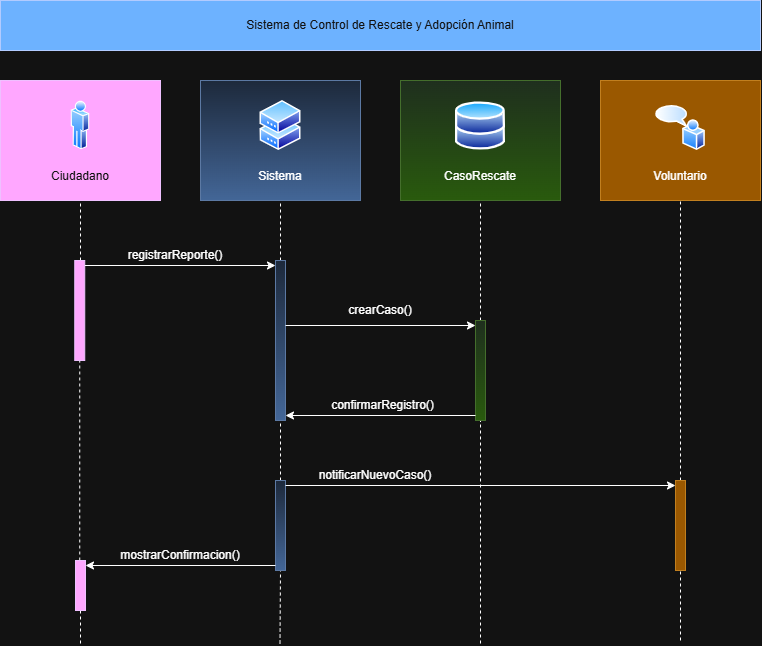

The diagram above was exported from draw.io. Its source (the exported page's mxGraphModel, read from the mxfile embedded in the PNG):
<mxGraphModel dx="1162" dy="685" grid="1" gridSize="10" guides="1" tooltips="1" connect="1" arrows="1" fold="1" page="1" pageScale="1" pageWidth="827" pageHeight="1169" math="0" shadow="0">
  <root>
    <mxCell id="0" />
    <mxCell id="1" parent="0" />
    <mxCell id="9k892fBOSWi05QLmP8VY-1" parent="1" style="html=1;whiteSpace=wrap;fillColor=#0050ef;fontColor=#ffffff;strokeColor=#001DBC;" value="Sistema de Control de Rescate y Adopción Animal" vertex="1">
      <mxGeometry height="50" width="760" x="40" y="40" as="geometry" />
    </mxCell>
    <mxCell id="9k892fBOSWi05QLmP8VY-2" parent="1" style="html=1;whiteSpace=wrap;fillColor=#6a00ff;fontColor=#ffffff;strokeColor=#3700CC;" value="&lt;div&gt;&lt;br&gt;&lt;/div&gt;&lt;div&gt;&lt;br&gt;&lt;/div&gt;&lt;div&gt;&lt;br&gt;&lt;/div&gt;&lt;div&gt;&lt;br&gt;&lt;/div&gt;&lt;div&gt;&lt;br&gt;&lt;/div&gt;Ciudadano " vertex="1">
      <mxGeometry height="120" width="160" x="40" y="120" as="geometry" />
    </mxCell>
    <mxCell id="9k892fBOSWi05QLmP8VY-3" parent="1" style="html=1;whiteSpace=wrap;fillColor=#dae8fc;gradientColor=#7ea6e0;strokeColor=#6c8ebf;" value="&lt;div&gt;&lt;br&gt;&lt;/div&gt;&lt;div&gt;&lt;br&gt;&lt;/div&gt;&lt;div&gt;&lt;br&gt;&lt;/div&gt;&lt;div&gt;&lt;br&gt;&lt;/div&gt;&lt;div&gt;&lt;br&gt;&lt;/div&gt;Sistema" vertex="1">
      <mxGeometry height="120" width="160" x="240" y="120" as="geometry" />
    </mxCell>
    <mxCell id="9k892fBOSWi05QLmP8VY-4" parent="1" style="html=1;whiteSpace=wrap;fillColor=#d5e8d4;gradientColor=#97d077;strokeColor=#82b366;" value="&lt;div&gt;&lt;br&gt;&lt;/div&gt;&lt;div&gt;&lt;br&gt;&lt;/div&gt;&lt;div&gt;&lt;br&gt;&lt;/div&gt;&lt;div&gt;&lt;br&gt;&lt;/div&gt;&lt;div&gt;&lt;br&gt;&lt;/div&gt;CasoRescate" vertex="1">
      <mxGeometry height="120" width="160" x="440" y="120" as="geometry" />
    </mxCell>
    <mxCell id="9k892fBOSWi05QLmP8VY-5" parent="1" style="html=1;whiteSpace=wrap;fillColor=#f0a30a;strokeColor=#BD7000;fontColor=#000000;" value="&lt;div&gt;&lt;br&gt;&lt;/div&gt;&lt;div&gt;&lt;br&gt;&lt;/div&gt;&lt;div&gt;&lt;br&gt;&lt;/div&gt;&lt;div&gt;&lt;br&gt;&lt;/div&gt;&lt;div&gt;&lt;br&gt;&lt;/div&gt;&lt;div&gt;&lt;span style=&quot;background-color: transparent; color: light-dark(#000000, var(--ge-light-color, #ffffff));&quot;&gt;Voluntario&lt;/span&gt;&lt;/div&gt;" vertex="1">
      <mxGeometry height="120" width="160" x="640" y="120" as="geometry" />
    </mxCell>
    <mxCell id="9k892fBOSWi05QLmP8VY-12" parent="1" style="image;aspect=fixed;perimeter=ellipsePerimeter;html=1;align=center;shadow=0;dashed=0;spacingTop=3;image=img/lib/active_directory/shadowed_router.svg;labelPerimeter=1;labelBackgroundColor=#6d8764;fontColor=#ffffff;labelBorderColor=#3A5431;imageBackground=none;" value="" vertex="1">
      <mxGeometry height="50" width="41" x="299.5" y="140" as="geometry" />
    </mxCell>
    <mxCell id="9k892fBOSWi05QLmP8VY-14" parent="1" style="image;aspect=fixed;perimeter=ellipsePerimeter;html=1;align=center;shadow=0;dashed=0;spacingTop=3;image=img/lib/active_directory/user.svg;labelPerimeter=1;labelBackgroundColor=#76608a;fontColor=#ffffff;labelBorderColor=#432D57;imageBackground=none;imageBorder=none;" value="" vertex="1">
      <mxGeometry height="50" width="18.5" x="110.75" y="140" as="geometry" />
    </mxCell>
    <mxCell id="9k892fBOSWi05QLmP8VY-15" parent="1" style="image;aspect=fixed;perimeter=ellipsePerimeter;html=1;align=center;shadow=0;dashed=0;spacingTop=3;image=img/lib/active_directory/databases.svg;labelPerimeter=1;" value="" vertex="1">
      <mxGeometry height="49" width="50" x="495" y="141" as="geometry" />
    </mxCell>
    <mxCell id="9k892fBOSWi05QLmP8VY-17" parent="1" style="image;aspect=fixed;perimeter=ellipsePerimeter;html=1;align=center;shadow=0;dashed=0;spacingTop=3;image=img/lib/active_directory/community_discussion.svg;labelPerimeter=1;" value="" vertex="1">
      <mxGeometry height="45" width="50" x="695" y="145" as="geometry" />
    </mxCell>
    <mxCell id="9k892fBOSWi05QLmP8VY-20" edge="1" parent="1" source="9k892fBOSWi05QLmP8VY-6" style="endArrow=none;dashed=1;html=1;rounded=0;defaultLabelBackgroundColor=page;entryX=0.5;entryY=1;entryDx=0;entryDy=0;" target="9k892fBOSWi05QLmP8VY-2" value="">
      <mxGeometry height="50" relative="1" width="50" as="geometry">
        <mxPoint x="120" y="683" as="sourcePoint" />
        <mxPoint x="114.25" y="260" as="targetPoint" />
      </mxGeometry>
    </mxCell>
    <mxCell id="9k892fBOSWi05QLmP8VY-21" edge="1" parent="1" source="9k892fBOSWi05QLmP8VY-8" style="endArrow=none;dashed=1;html=1;rounded=0;defaultLabelBackgroundColor=page;entryX=0.5;entryY=1;entryDx=0;entryDy=0;" target="9k892fBOSWi05QLmP8VY-3" value="">
      <mxGeometry height="50" relative="1" width="50" as="geometry">
        <mxPoint x="319.5" y="683" as="sourcePoint" />
        <mxPoint x="319.5" y="240" as="targetPoint" />
      </mxGeometry>
    </mxCell>
    <mxCell id="9k892fBOSWi05QLmP8VY-22" edge="1" parent="1" source="9k892fBOSWi05QLmP8VY-9" style="endArrow=none;dashed=1;html=1;rounded=0;defaultLabelBackgroundColor=page;entryX=0.5;entryY=1;entryDx=0;entryDy=0;" target="9k892fBOSWi05QLmP8VY-4" value="">
      <mxGeometry height="50" relative="1" width="50" as="geometry">
        <mxPoint x="520" y="683" as="sourcePoint" />
        <mxPoint x="515" y="240" as="targetPoint" />
      </mxGeometry>
    </mxCell>
    <mxCell id="9k892fBOSWi05QLmP8VY-23" edge="1" parent="1" source="9k892fBOSWi05QLmP8VY-10" style="endArrow=none;dashed=1;html=1;rounded=0;defaultLabelBackgroundColor=page;entryX=0.5;entryY=1;entryDx=0;entryDy=0;" target="9k892fBOSWi05QLmP8VY-5" value="">
      <mxGeometry height="50" relative="1" width="50" as="geometry">
        <mxPoint x="720" y="680" as="sourcePoint" />
        <mxPoint x="694" y="188.5" as="targetPoint" />
      </mxGeometry>
    </mxCell>
    <mxCell id="9k892fBOSWi05QLmP8VY-24" edge="1" parent="1" source="9k892fBOSWi05QLmP8VY-18" style="endArrow=none;dashed=1;html=1;rounded=0;defaultLabelBackgroundColor=page;entryX=0.5;entryY=1;entryDx=0;entryDy=0;" target="9k892fBOSWi05QLmP8VY-6" value="">
      <mxGeometry height="50" relative="1" width="50" as="geometry">
        <mxPoint x="120" y="683" as="sourcePoint" />
        <mxPoint x="120" y="240" as="targetPoint" />
      </mxGeometry>
    </mxCell>
    <mxCell id="9k892fBOSWi05QLmP8VY-6" parent="1" style="html=1;points=[[0,0,0,0,5],[0,1,0,0,-5],[1,0,0,0,5],[1,1,0,0,-5]];perimeter=orthogonalPerimeter;outlineConnect=0;targetShapes=umlLifeline;portConstraint=eastwest;newEdgeStyle={&quot;edgeStyle&quot;:&quot;sequenceEdgeStyle&quot;,&quot;libavoidRouting&quot;:0,&quot;curved&quot;:0,&quot;rounded&quot;:0};fillColor=#6a00ff;strokeColor=#3700CC;fontColor=#ffffff;" value="" vertex="1">
      <mxGeometry height="100" width="10" x="114.25" y="300" as="geometry" />
    </mxCell>
    <mxCell id="9k892fBOSWi05QLmP8VY-25" edge="1" parent="1" style="endArrow=none;dashed=1;html=1;rounded=0;defaultLabelBackgroundColor=page;entryX=0.5;entryY=1;entryDx=0;entryDy=0;" target="9k892fBOSWi05QLmP8VY-18" value="">
      <mxGeometry height="50" relative="1" width="50" as="geometry">
        <mxPoint x="120" y="683" as="sourcePoint" />
        <mxPoint x="119" y="400" as="targetPoint" />
      </mxGeometry>
    </mxCell>
    <mxCell id="9k892fBOSWi05QLmP8VY-18" parent="1" style="html=1;points=[[0,0,0,0,5],[0,1,0,0,-5],[1,0,0,0,5],[1,1,0,0,-5]];perimeter=orthogonalPerimeter;outlineConnect=0;targetShapes=umlLifeline;portConstraint=eastwest;newEdgeStyle={&quot;edgeStyle&quot;:&quot;sequenceEdgeStyle&quot;,&quot;libavoidRouting&quot;:0,&quot;curved&quot;:0,&quot;rounded&quot;:0};fillColor=#6a00ff;fontColor=#ffffff;strokeColor=#3700CC;" value="" vertex="1">
      <mxGeometry height="50" width="10" x="115" y="600" as="geometry" />
    </mxCell>
    <mxCell id="9k892fBOSWi05QLmP8VY-27" edge="1" parent="1" source="9k892fBOSWi05QLmP8VY-19" style="endArrow=none;dashed=1;html=1;rounded=0;defaultLabelBackgroundColor=page;entryX=0.5;entryY=1;entryDx=0;entryDy=0;" target="9k892fBOSWi05QLmP8VY-8" value="">
      <mxGeometry height="50" relative="1" width="50" as="geometry">
        <mxPoint x="319.5" y="683" as="sourcePoint" />
        <mxPoint x="320" y="240" as="targetPoint" />
      </mxGeometry>
    </mxCell>
    <mxCell id="9k892fBOSWi05QLmP8VY-8" parent="1" style="html=1;points=[[0,0,0,0,5],[0,1,0,0,-5],[1,0,0,0,5],[1,1,0,0,-5]];perimeter=orthogonalPerimeter;outlineConnect=0;targetShapes=umlLifeline;portConstraint=eastwest;newEdgeStyle={&quot;edgeStyle&quot;:&quot;sequenceEdgeStyle&quot;,&quot;libavoidRouting&quot;:0,&quot;curved&quot;:0,&quot;rounded&quot;:0};fillColor=#dae8fc;gradientColor=#7ea6e0;strokeColor=#6c8ebf;" value="" vertex="1">
      <mxGeometry height="160" width="10" x="315" y="300" as="geometry" />
    </mxCell>
    <mxCell id="9k892fBOSWi05QLmP8VY-28" edge="1" parent="1" style="endArrow=none;dashed=1;html=1;rounded=0;defaultLabelBackgroundColor=page;entryX=0.5;entryY=1;entryDx=0;entryDy=0;" target="9k892fBOSWi05QLmP8VY-19" value="">
      <mxGeometry height="50" relative="1" width="50" as="geometry">
        <mxPoint x="319.5" y="683" as="sourcePoint" />
        <mxPoint x="320" y="460" as="targetPoint" />
      </mxGeometry>
    </mxCell>
    <mxCell id="9k892fBOSWi05QLmP8VY-19" parent="1" style="html=1;points=[[0,0,0,0,5],[0,1,0,0,-5],[1,0,0,0,5],[1,1,0,0,-5]];perimeter=orthogonalPerimeter;outlineConnect=0;targetShapes=umlLifeline;portConstraint=eastwest;newEdgeStyle={&quot;edgeStyle&quot;:&quot;sequenceEdgeStyle&quot;,&quot;libavoidRouting&quot;:0,&quot;curved&quot;:0,&quot;rounded&quot;:0};fillColor=#dae8fc;gradientColor=#7ea6e0;strokeColor=#6c8ebf;" value="" vertex="1">
      <mxGeometry height="90" width="10" x="315" y="520" as="geometry" />
    </mxCell>
    <mxCell id="9k892fBOSWi05QLmP8VY-29" edge="1" parent="1" style="endArrow=none;dashed=1;html=1;rounded=0;defaultLabelBackgroundColor=page;entryX=0.5;entryY=1;entryDx=0;entryDy=0;" target="9k892fBOSWi05QLmP8VY-9" value="">
      <mxGeometry height="50" relative="1" width="50" as="geometry">
        <mxPoint x="520" y="683" as="sourcePoint" />
        <mxPoint x="520" y="240" as="targetPoint" />
      </mxGeometry>
    </mxCell>
    <mxCell id="9k892fBOSWi05QLmP8VY-9" parent="1" style="html=1;points=[[0,0,0,0,5],[0,1,0,0,-5],[1,0,0,0,5],[1,1,0,0,-5]];perimeter=orthogonalPerimeter;outlineConnect=0;targetShapes=umlLifeline;portConstraint=eastwest;newEdgeStyle={&quot;edgeStyle&quot;:&quot;sequenceEdgeStyle&quot;,&quot;libavoidRouting&quot;:0,&quot;curved&quot;:0,&quot;rounded&quot;:0};fillColor=#d5e8d4;gradientColor=#97d077;strokeColor=#82b366;" value="" vertex="1">
      <mxGeometry height="100" width="10" x="515" y="360" as="geometry" />
    </mxCell>
    <mxCell id="9k892fBOSWi05QLmP8VY-30" edge="1" parent="1" style="endArrow=none;dashed=1;html=1;rounded=0;defaultLabelBackgroundColor=page;entryX=0.5;entryY=1;entryDx=0;entryDy=0;" target="9k892fBOSWi05QLmP8VY-10" value="">
      <mxGeometry height="50" relative="1" width="50" as="geometry">
        <mxPoint x="720" y="680" as="sourcePoint" />
        <mxPoint x="720" y="240" as="targetPoint" />
      </mxGeometry>
    </mxCell>
    <mxCell id="9k892fBOSWi05QLmP8VY-10" parent="1" style="html=1;points=[[0,0,0,0,5],[0,1,0,0,-5],[1,0,0,0,5],[1,1,0,0,-5]];perimeter=orthogonalPerimeter;outlineConnect=0;targetShapes=umlLifeline;portConstraint=eastwest;newEdgeStyle={&quot;edgeStyle&quot;:&quot;sequenceEdgeStyle&quot;,&quot;libavoidRouting&quot;:0,&quot;curved&quot;:0,&quot;rounded&quot;:0};fillColor=#f0a30a;fontColor=#000000;strokeColor=#BD7000;" value="" vertex="1">
      <mxGeometry height="90" width="10" x="715" y="520" as="geometry" />
    </mxCell>
    <mxCell id="9k892fBOSWi05QLmP8VY-31" edge="1" parent="1" source="9k892fBOSWi05QLmP8VY-6" style="endArrow=classic;html=1;rounded=0;defaultLabelBackgroundColor=page;entryX=0;entryY=0;entryDx=0;entryDy=5;entryPerimeter=0;" target="9k892fBOSWi05QLmP8VY-8" value="">
      <mxGeometry height="50" relative="1" width="50" as="geometry">
        <mxPoint x="150" y="360" as="sourcePoint" />
        <mxPoint x="200" y="310" as="targetPoint" />
      </mxGeometry>
    </mxCell>
    <mxCell id="9k892fBOSWi05QLmP8VY-33" edge="1" parent="1" source="9k892fBOSWi05QLmP8VY-8" style="endArrow=classic;html=1;rounded=0;defaultLabelBackgroundColor=page;entryX=0;entryY=0;entryDx=0;entryDy=5;entryPerimeter=0;" target="9k892fBOSWi05QLmP8VY-9" value="">
      <mxGeometry height="50" relative="1" width="50" as="geometry">
        <mxPoint x="324" y="370" as="sourcePoint" />
        <mxPoint x="515" y="370" as="targetPoint" />
      </mxGeometry>
    </mxCell>
    <mxCell id="9k892fBOSWi05QLmP8VY-34" edge="1" parent="1" source="9k892fBOSWi05QLmP8VY-9" style="endArrow=classic;html=1;rounded=0;defaultLabelBackgroundColor=page;entryX=1;entryY=1;entryDx=0;entryDy=-5;entryPerimeter=0;exitX=0;exitY=1;exitDx=0;exitDy=-5;exitPerimeter=0;" target="9k892fBOSWi05QLmP8VY-8" value="">
      <mxGeometry height="50" relative="1" width="50" as="geometry">
        <mxPoint x="380" y="410" as="sourcePoint" />
        <mxPoint x="571" y="410" as="targetPoint" />
      </mxGeometry>
    </mxCell>
    <mxCell id="9k892fBOSWi05QLmP8VY-35" edge="1" parent="1" source="9k892fBOSWi05QLmP8VY-19" style="endArrow=classic;html=1;rounded=0;defaultLabelBackgroundColor=page;exitX=0;exitY=1;exitDx=0;exitDy=-5;exitPerimeter=0;entryX=1;entryY=0;entryDx=0;entryDy=5;entryPerimeter=0;" target="9k892fBOSWi05QLmP8VY-18" value="">
      <mxGeometry height="50" relative="1" width="50" as="geometry">
        <mxPoint x="125" y="610" as="sourcePoint" />
        <mxPoint x="180" y="670" as="targetPoint" />
      </mxGeometry>
    </mxCell>
    <mxCell id="9k892fBOSWi05QLmP8VY-36" edge="1" parent="1" source="9k892fBOSWi05QLmP8VY-19" style="endArrow=classic;html=1;rounded=0;defaultLabelBackgroundColor=page;entryX=0;entryY=0;entryDx=0;entryDy=5;entryPerimeter=0;exitX=1;exitY=0;exitDx=0;exitDy=5;exitPerimeter=0;" target="9k892fBOSWi05QLmP8VY-10" value="">
      <mxGeometry height="50" relative="1" width="50" as="geometry">
        <mxPoint x="570" y="500" as="sourcePoint" />
        <mxPoint x="761" y="500" as="targetPoint" />
      </mxGeometry>
    </mxCell>
    <mxCell id="9k892fBOSWi05QLmP8VY-37" parent="1" style="text;html=1;whiteSpace=wrap;strokeColor=none;fillColor=none;align=center;verticalAlign=middle;rounded=0;" value="registrarReporte()" vertex="1">
      <mxGeometry height="30" width="110" x="160" y="280" as="geometry" />
    </mxCell>
    <mxCell id="9k892fBOSWi05QLmP8VY-39" parent="1" style="text;html=1;whiteSpace=wrap;strokeColor=none;fillColor=none;align=center;verticalAlign=middle;rounded=0;" value="crearCaso()" vertex="1">
      <mxGeometry height="30" width="100" x="370" y="335" as="geometry" />
    </mxCell>
    <mxCell id="9k892fBOSWi05QLmP8VY-40" parent="1" style="text;html=1;whiteSpace=wrap;strokeColor=none;fillColor=none;align=center;verticalAlign=middle;rounded=0;" value="confirmarRegistro()" vertex="1">
      <mxGeometry height="30" width="145" x="350" y="430" as="geometry" />
    </mxCell>
    <mxCell id="9k892fBOSWi05QLmP8VY-41" parent="1" style="text;html=1;whiteSpace=wrap;strokeColor=none;fillColor=none;align=center;verticalAlign=middle;rounded=0;" value="notificarNuevoCaso()" vertex="1">
      <mxGeometry height="30" width="160" x="335" y="500" as="geometry" />
    </mxCell>
    <mxCell id="9k892fBOSWi05QLmP8VY-42" parent="1" style="text;html=1;whiteSpace=wrap;strokeColor=none;fillColor=none;align=center;verticalAlign=middle;rounded=0;" value="mostrarConfirmacion()" vertex="1">
      <mxGeometry height="30" width="160" x="140" y="580" as="geometry" />
    </mxCell>
  </root>
</mxGraphModel>